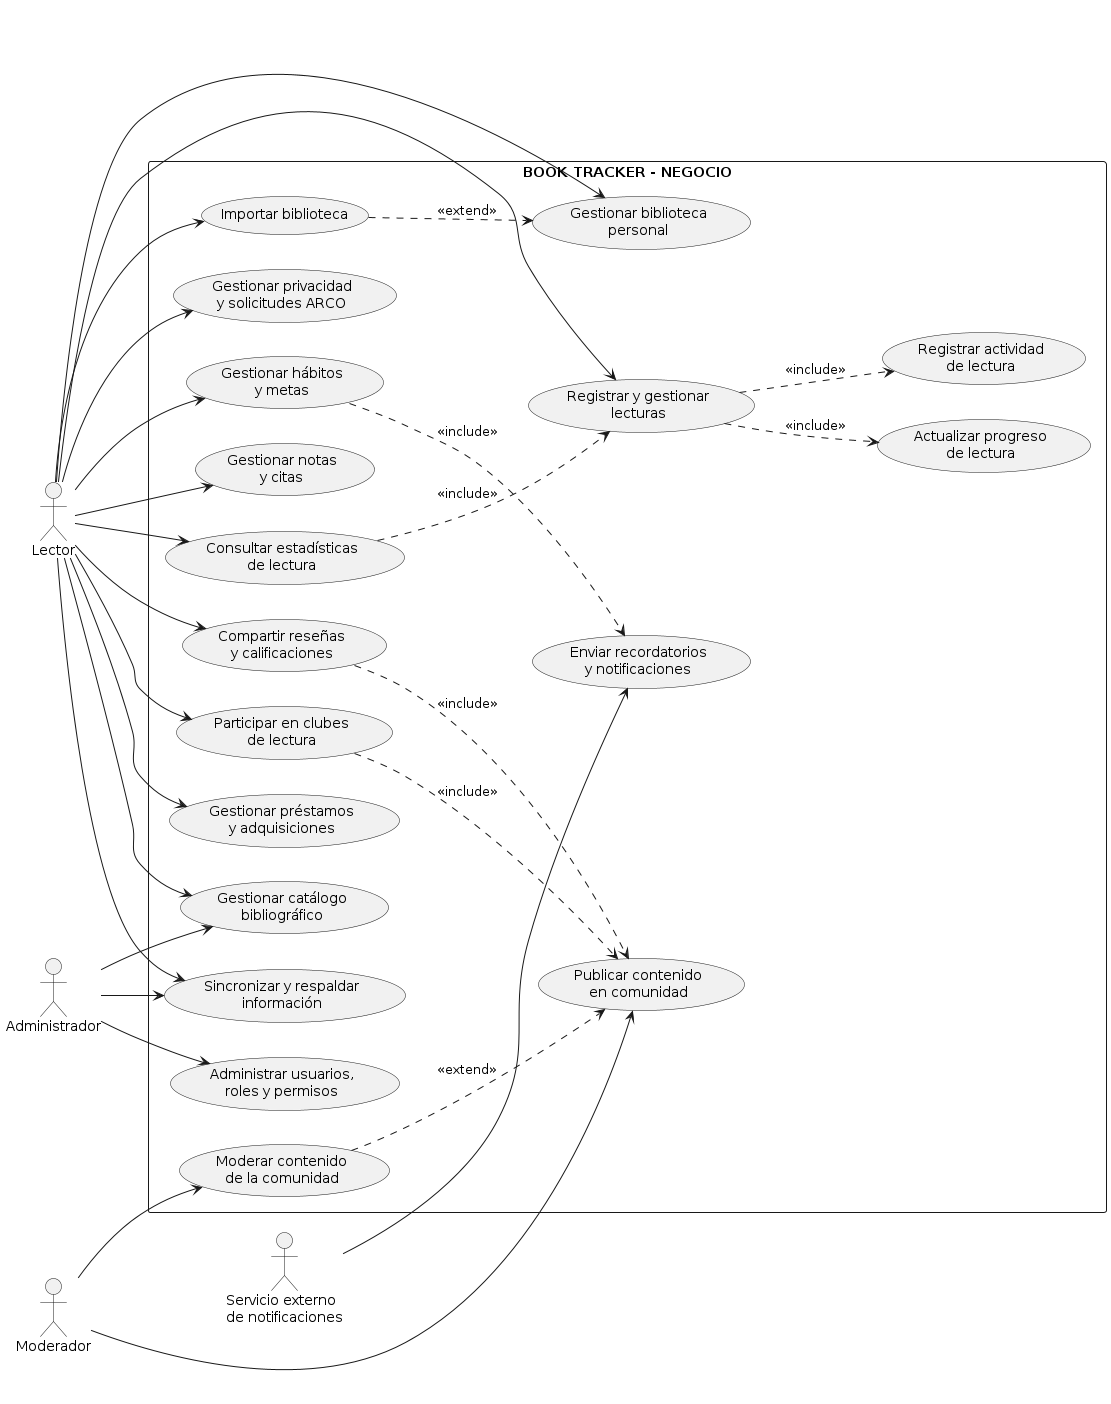

The diagram above was rendered by PlantUML. Its source (embedded in the PNG):
@startuml
left to right direction
skinparam packageStyle rectangle
skinparam shadowing false

actor "Lector" as L
actor "Moderador" as M
actor "Administrador" as A
actor "Servicio externo\nde notificaciones" as N

rectangle "BOOK TRACKER - NEGOCIO" {

  usecase "Gestionar biblioteca\npersonal" as UC1
  usecase "Gestionar catálogo\nbibliográfico" as UC2
  usecase "Registrar y gestionar\nlecturas" as UC3
  usecase "Gestionar hábitos\ny metas" as UC4
  usecase "Gestionar notas\ny citas" as UC5
  usecase "Compartir reseñas\ny calificaciones" as UC6
  usecase "Participar en clubes\nde lectura" as UC7
  usecase "Consultar estadísticas\nde lectura" as UC8
  usecase "Gestionar préstamos\ny adquisiciones" as UC9
  usecase "Importar biblioteca" as UC10
  usecase "Enviar recordatorios\ny notificaciones" as UC11
  usecase "Moderar contenido\nde la comunidad" as UC12
  usecase "Administrar usuarios,\nroles y permisos" as UC13
  usecase "Gestionar privacidad\ny solicitudes ARCO" as UC14
  usecase "Sincronizar y respaldar\ninformación" as UC15

  usecase "Actualizar progreso\nde lectura" as UC16
  usecase "Registrar actividad\nde lectura" as UC17
  usecase "Publicar contenido\nen comunidad" as UC18
}

L --> UC1
L --> UC2
L --> UC3
L --> UC4
L --> UC5
L --> UC6
L --> UC7
L --> UC8
L --> UC9
L --> UC10
L --> UC14
L --> UC15

M --> UC12
M --> UC18

A --> UC13
A --> UC2
A --> UC15

N --> UC11

UC3 ..> UC16 : <<include>>
UC3 ..> UC17 : <<include>>
UC4 ..> UC11 : <<include>>
UC6 ..> UC18 : <<include>>
UC7 ..> UC18 : <<include>>
UC10 ..> UC1 : <<extend>>
UC12 ..> UC18 : <<extend>>
UC8 ..> UC3 : <<include>>
@enduml